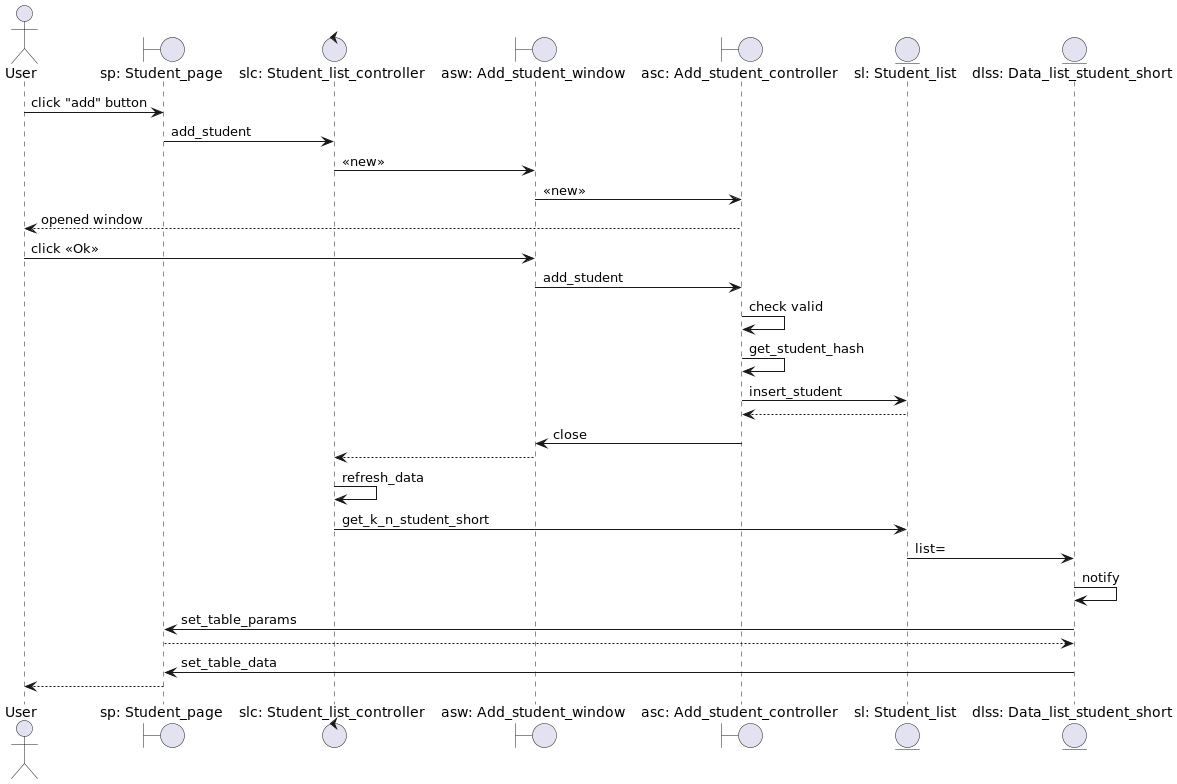

The diagram above was rendered by PlantUML. Its source (embedded in the PNG):
@startuml
'https://plantuml.com/sequence-diagram



actor       User                                as user
boundary    "sp: Student_page"                  as sp
control     "slc: Student_list_controller"      as slc
boundary    "asw: Add_student_window"           as asw
boundary    "asc: Add_student_controller"       as asc
entity      "sl: Student_list"                  as sl
entity      "dlss: Data_list_student_short"     as dlss

user -> sp : click "add" button
sp -> slc : add_student
slc -> asw : <<new>>
asw -> asc : <<new>>
user <-- asc : opened window
user -> asw : click <<Ok>>
asw -> asc : add_student
asc -> asc :check valid
asc -> asc :get_student_hash
asc -> sl : insert_student
asc <-- sl
asw <- asc : close
slc <-- asw
slc -> slc :refresh_data
slc -> sl : get_k_n_student_short
sl -> dlss : list=
dlss -> dlss : notify
sp <- dlss : set_table_params
sp --> dlss
sp <- dlss : set_table_data
user <-- sp
@enduml